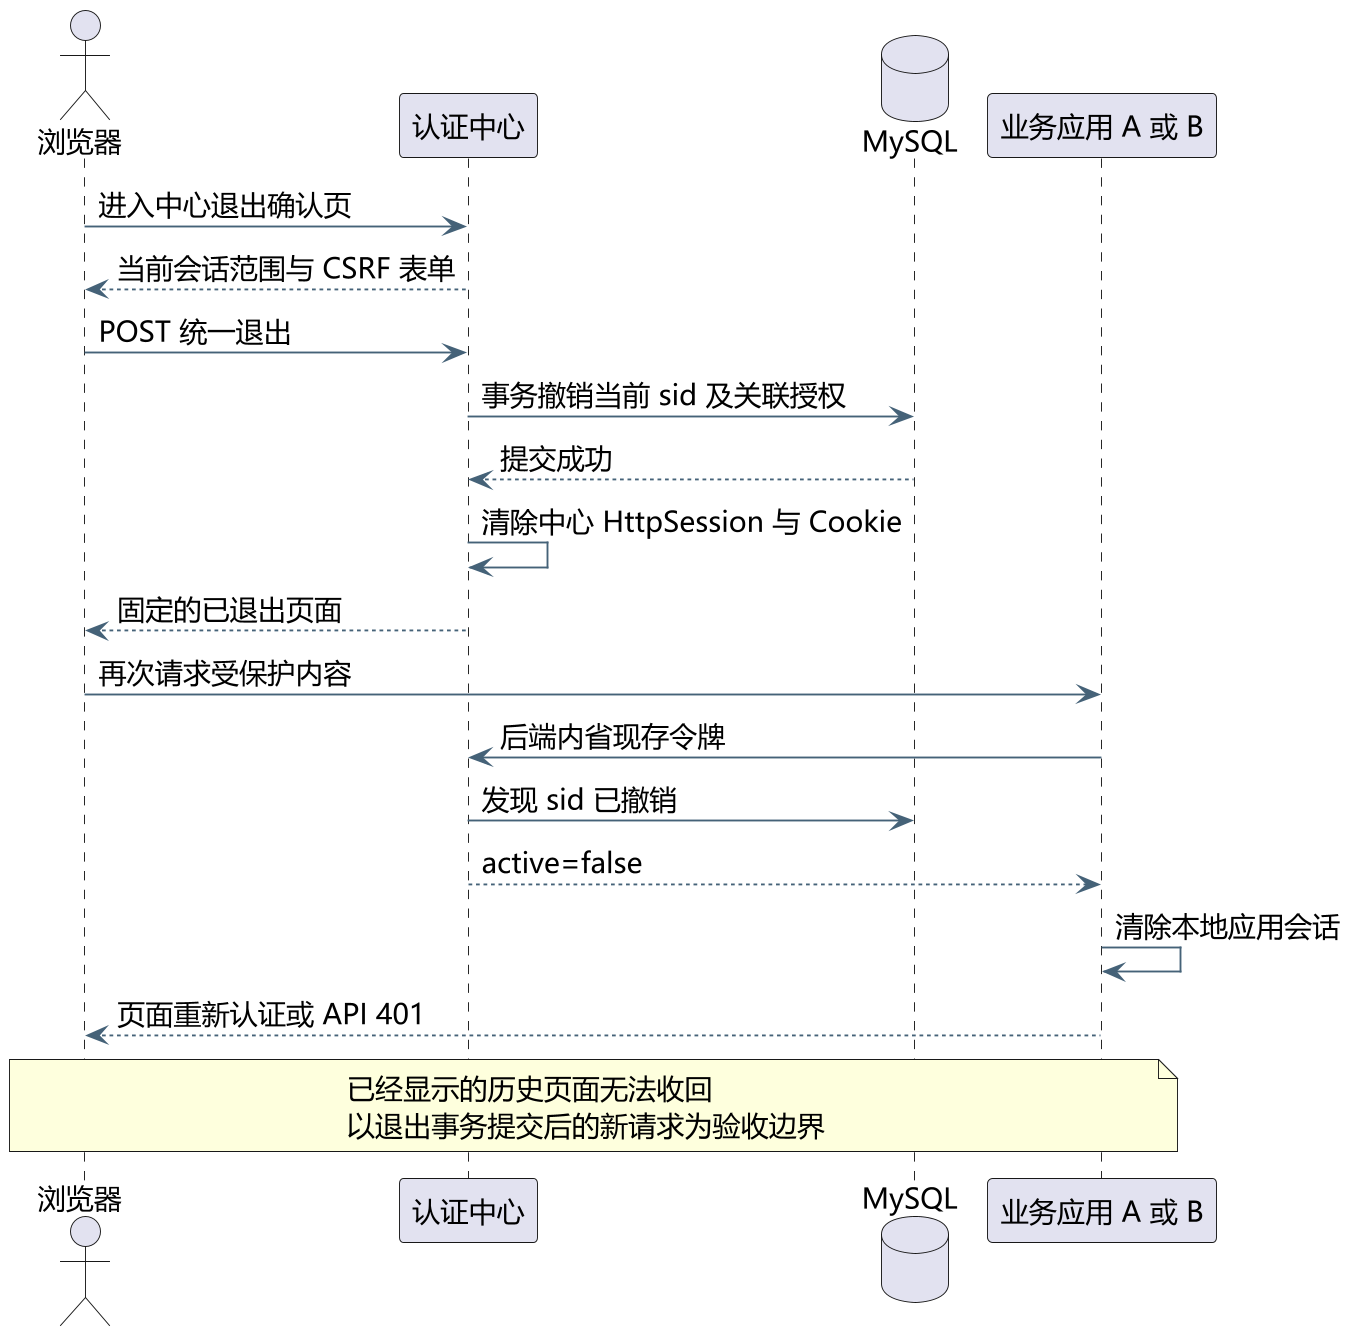

The diagram above was rendered by PlantUML. Its source (embedded in the PNG):
@startuml
!pragma layout smetana
skinparam defaultFontName Microsoft YaHei
skinparam defaultFontSize 15
skinparam dpi 180
skinparam shadowing false
skinparam backgroundColor white
skinparam ArrowColor #456278
skinparam classBackgroundColor #F3F6FA
skinparam componentBackgroundColor #F3F6FA
skinparam packageBackgroundColor white
hide empty members
actor 浏览器 as B
participant "认证中心" as C
database MySQL as D
participant "业务应用 A 或 B" as A
B -> C : 进入中心退出确认页
C --> B : 当前会话范围与 CSRF 表单
B -> C : POST 统一退出
C -> D : 事务撤销当前 sid 及关联授权
D --> C : 提交成功
C -> C : 清除中心 HttpSession 与 Cookie
C --> B : 固定的已退出页面
B -> A : 再次请求受保护内容
A -> C : 后端内省现存令牌
C -> D : 发现 sid 已撤销
C --> A : active=false
A -> A : 清除本地应用会话
A --> B : 页面重新认证或 API 401
note over B,A
已经显示的历史页面无法收回
以退出事务提交后的新请求为验收边界
end note
@enduml